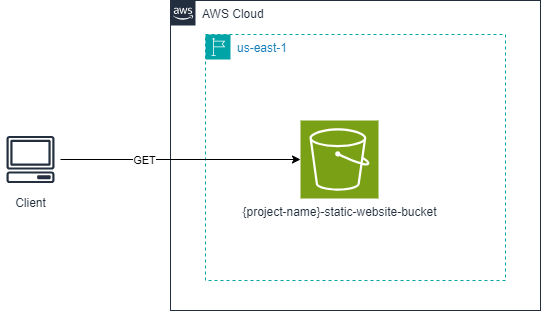

The diagram above was exported from draw.io. Its source (the exported page's mxGraphModel, read from the mxfile embedded in the PNG):
<mxGraphModel dx="2074" dy="836" grid="1" gridSize="10" guides="1" tooltips="1" connect="1" arrows="1" fold="1" page="1" pageScale="1" pageWidth="850" pageHeight="1100" math="0" shadow="0">
  <root>
    <mxCell id="0" />
    <mxCell id="1" parent="0" />
    <mxCell id="KMpIxaAEJdpiu075ooxI-2" value="AWS Cloud" style="points=[[0,0],[0.25,0],[0.5,0],[0.75,0],[1,0],[1,0.25],[1,0.5],[1,0.75],[1,1],[0.75,1],[0.5,1],[0.25,1],[0,1],[0,0.75],[0,0.5],[0,0.25]];outlineConnect=0;gradientColor=none;html=1;whiteSpace=wrap;fontSize=12;fontStyle=0;container=1;pointerEvents=0;collapsible=0;recursiveResize=0;shape=mxgraph.aws4.group;grIcon=mxgraph.aws4.group_aws_cloud_alt;strokeColor=#232F3E;fillColor=none;verticalAlign=top;align=left;spacingLeft=30;fontColor=#232F3E;dashed=0;" parent="1" vertex="1">
      <mxGeometry x="380" y="60" width="370" height="310" as="geometry" />
    </mxCell>
    <mxCell id="KMpIxaAEJdpiu075ooxI-3" value="us-east-1" style="points=[[0,0],[0.25,0],[0.5,0],[0.75,0],[1,0],[1,0.25],[1,0.5],[1,0.75],[1,1],[0.75,1],[0.5,1],[0.25,1],[0,1],[0,0.75],[0,0.5],[0,0.25]];outlineConnect=0;gradientColor=none;html=1;whiteSpace=wrap;fontSize=12;fontStyle=0;container=1;pointerEvents=0;collapsible=0;recursiveResize=0;shape=mxgraph.aws4.group;grIcon=mxgraph.aws4.group_region;strokeColor=#00A4A6;fillColor=none;verticalAlign=top;align=left;spacingLeft=30;fontColor=#147EBA;dashed=1;movable=1;resizable=1;rotatable=1;deletable=1;editable=1;locked=0;connectable=1;" parent="KMpIxaAEJdpiu075ooxI-2" vertex="1">
      <mxGeometry x="35" y="34" width="300" height="246" as="geometry" />
    </mxCell>
    <mxCell id="V8JebQ6AJZ-pBF62EPKh-1" value="{project-name}-static-website-bucket" style="sketch=0;points=[[0,0,0],[0.25,0,0],[0.5,0,0],[0.75,0,0],[1,0,0],[0,1,0],[0.25,1,0],[0.5,1,0],[0.75,1,0],[1,1,0],[0,0.25,0],[0,0.5,0],[0,0.75,0],[1,0.25,0],[1,0.5,0],[1,0.75,0]];outlineConnect=0;fontColor=#232F3E;fillColor=#7AA116;strokeColor=#ffffff;dashed=0;verticalLabelPosition=bottom;verticalAlign=top;align=center;html=1;fontSize=12;fontStyle=0;aspect=fixed;shape=mxgraph.aws4.resourceIcon;resIcon=mxgraph.aws4.s3;" vertex="1" parent="KMpIxaAEJdpiu075ooxI-3">
      <mxGeometry x="95" y="86" width="78" height="78" as="geometry" />
    </mxCell>
    <mxCell id="V8JebQ6AJZ-pBF62EPKh-4" value="Client" style="sketch=0;outlineConnect=0;fontColor=#232F3E;gradientColor=none;strokeColor=#232F3E;fillColor=#ffffff;dashed=0;verticalLabelPosition=bottom;verticalAlign=top;align=center;html=1;fontSize=12;fontStyle=0;aspect=fixed;shape=mxgraph.aws4.resourceIcon;resIcon=mxgraph.aws4.client;" vertex="1" parent="1">
      <mxGeometry x="210" y="189" width="60" height="60" as="geometry" />
    </mxCell>
    <mxCell id="V8JebQ6AJZ-pBF62EPKh-5" style="edgeStyle=orthogonalEdgeStyle;rounded=0;orthogonalLoop=1;jettySize=auto;html=1;entryX=0;entryY=0.5;entryDx=0;entryDy=0;entryPerimeter=0;" edge="1" parent="1" source="V8JebQ6AJZ-pBF62EPKh-4" target="V8JebQ6AJZ-pBF62EPKh-1">
      <mxGeometry relative="1" as="geometry" />
    </mxCell>
    <mxCell id="V8JebQ6AJZ-pBF62EPKh-6" value="GET" style="edgeLabel;html=1;align=center;verticalAlign=middle;resizable=0;points=[];" vertex="1" connectable="0" parent="V8JebQ6AJZ-pBF62EPKh-5">
      <mxGeometry x="-0.3083" relative="1" as="geometry">
        <mxPoint as="offset" />
      </mxGeometry>
    </mxCell>
  </root>
</mxGraphModel>